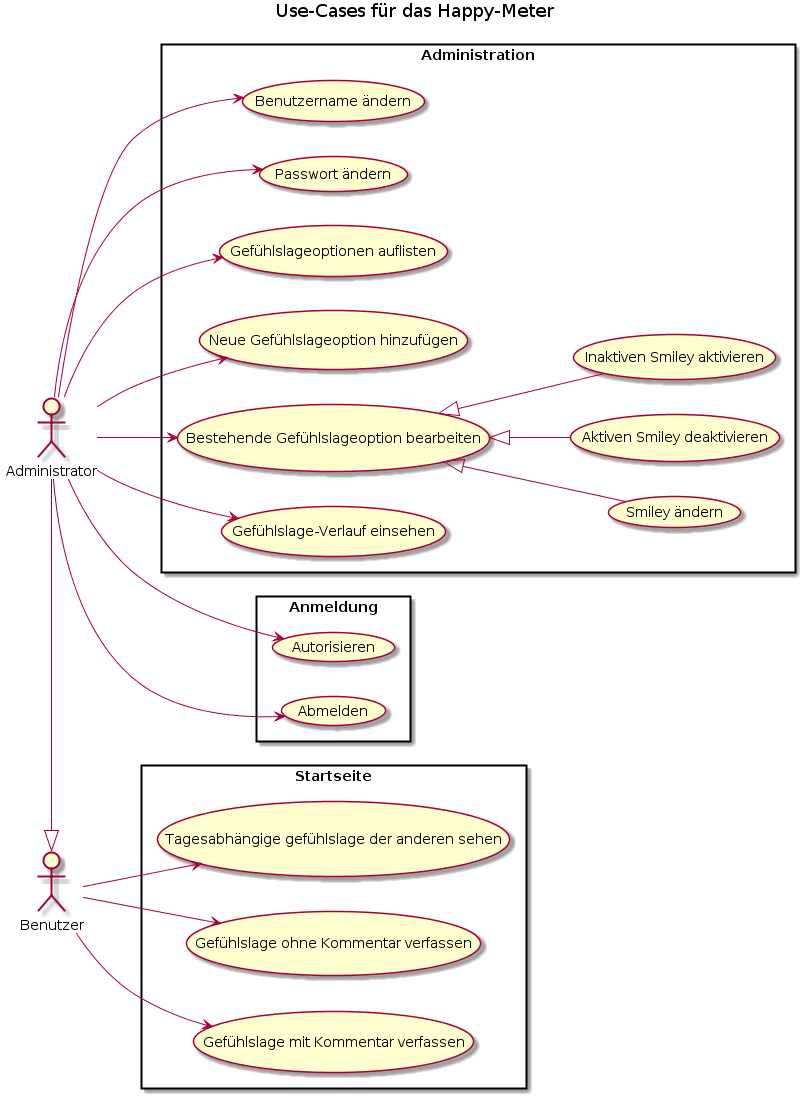

The diagram above was rendered by PlantUML. Its source (embedded in the PNG):
@startuml
title Use-Cases für das Happy-Meter


left to right direction

actor Benutzer
actor Administrator

rectangle Startseite {
    Benutzer --> (Tagesabhängige gefühlslage der anderen sehen)
    Benutzer --> (Gefühlslage ohne Kommentar verfassen)
    Benutzer --> (Gefühlslage mit Kommentar verfassen)
}

rectangle Administration {
    Administrator --> (Benutzername ändern)
    Administrator --> (Passwort ändern)
    Administrator --> (Gefühlslageoptionen auflisten)
    Administrator --> (Neue Gefühlslageoption hinzufügen)
    Administrator --> (Bestehende Gefühlslageoption bearbeiten)
    (Bestehende Gefühlslageoption bearbeiten) <|-- (Smiley ändern)
    (Bestehende Gefühlslageoption bearbeiten) <|-- (Aktiven Smiley deaktivieren)
    (Bestehende Gefühlslageoption bearbeiten) <|-- (Inaktiven Smiley aktivieren)
    Administrator --> (Gefühlslage-Verlauf einsehen)
}

rectangle Anmeldung {
    Administrator --> (Autorisieren)
    Administrator --> (Abmelden)
}

Administrator -|> Benutzer
@enduml